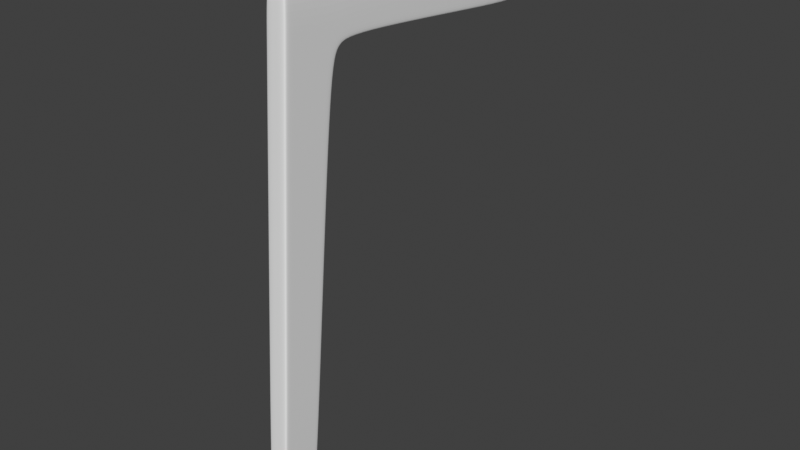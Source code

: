 # Source: chair1.blend  (saved by Blender 2.83.19; exported with 4.5.12 LTS)
import bpy
from mathutils import Matrix  # noqa: F401  (used for matrix-valued properties, if any)

bpy.ops.wm.read_factory_settings(use_empty=True)
scene = bpy.context.scene
scene.name = 'Scene'

# ---- collections
col_collection = bpy.data.collections.new('Collection'); scene.collection.children.link(col_collection)
col_references = bpy.data.collections.new('References'); scene.collection.children.link(col_references)

# ---- world
world_world = bpy.data.worlds.new('World'); scene.world = world_world
world_world.use_nodes = True; world_world.node_tree.nodes.clear()
_N = world_world.node_tree.nodes; _L = world_world.node_tree.links
n0 = _N.new('ShaderNodeOutputWorld'); n0.name = 'World Output'; n0.location = (300, 300)
n1 = _N.new('ShaderNodeBackground'); n1.name = 'Background'; n1.location = (10, 300)
n1.inputs[0].default_value = (0.05088, 0.05088, 0.05088, 1.0)
_L.new(n1.outputs[0], n0.inputs[0])
n0.is_active_output = True
world_world.color = (0.05088, 0.05088, 0.05088)
world_world.use_sun_shadow = False
world_world.sun_shadow_jitter_overblur = 0.0

# ---- meshes
me_cube = bpy.data.meshes.new('Cube')
me_cube.from_pydata([(-1.0, -0.4763, -20.66), (-1.0, -0.8964, 1.0), (-1.0, -0.5708, -24.51), (-1.0, 1.0, 1.0), (-1.0, 0.1713, -10.41), (-1.0, -3.327, -21.3), (-1.0, -16.01, -23.68), (-1.0, -15.82, -20.35), (-1.0, -1.924, -10.35), (-1.0, 0.297, -10.42), (-1.0, -4.411, -24.31), (-1.0, -4.175, -21.58), (-1.0, -0.3341, -20.67), (-1.0, -2.846, -20.55), (-1.0, -3.083, -24.38), (-1.0, -0.8172, 1.0), (-1.0, -0.7192, -24.5), (-1.0, -1.831, -10.36), (-1.0, -2.741, -20.55), (-1.0, -0.4093, -21.89), (-1.0, 0.8926, 1.0), (-1.0, -15.82, -20.41), (-1.0, -4.18, -21.63), (-1.0, -3.202, -21.39), (-1.0, -0.5743, -21.86), (0.0, -0.5708, -24.51), (0.0, 1.0, 1.0), (0.0, -0.8964, 1.0), (0.0, -3.327, -21.3), (0.0, -16.01, -23.68), (0.0, -15.82, -20.35), (0.0, -1.924, -10.35), (0.0, 0.297, -10.42), (0.0, -4.175, -21.58), (0.0, -4.411, -24.31), (0.0, -0.3341, -20.67), (0.0, -2.846, -20.55), (0.0, 0.8926, 1.0), (0.0, -0.7192, -24.5), (0.0, -0.8172, 1.0), (0.0, -3.083, -24.38), (0.0, -15.82, -20.41), (0.0, -0.4093, -21.89)], [], [(4, 20, 3, 9), (31, 27, 1, 8), (26, 3, 20, 37), (39, 15, 1, 27), (23, 18, 0, 24), (41, 30, 7, 21), (33, 11, 7, 30), (22, 10, 6, 21), (36, 31, 8, 13), (0, 4, 9, 12), (23, 14, 10, 22), (28, 5, 11, 33), (24, 0, 12, 19), (28, 36, 13, 5), (5, 13, 18, 23), (13, 8, 17, 18), (37, 20, 15, 39), (8, 1, 15, 17), (5, 23, 22, 11), (11, 22, 21, 7), (29, 41, 21, 6), (16, 24, 19, 2), (14, 23, 24, 16), (18, 17, 4, 0), (17, 15, 20, 4), (2, 19, 42, 25), (16, 38, 40, 14), (19, 12, 35, 42), (14, 40, 34, 10), (12, 9, 32, 35), (10, 34, 29, 6), (2, 25, 38, 16), (9, 3, 26, 32)])
_uv = me_cube.uv_layers.new(name='UVMap')
_uv.uv.foreach_set('vector', [0.5131, 0.2358, 0.625, 0.2358, 0.625, 0.25, 0.5131, 0.25, 0.5131, 0.875, 0.625, 0.875, 0.625, 1.0, 0.5131, 1.0, 0.75, 0.5, 0.875, 0.5, 0.875, 0.5142, 0.75, 0.5142, 0.75, 0.7396, 0.875, 0.7396, 0.875, 0.75, 0.75, 0.75, 0.4007, 0.01044, 0.4127, 0.01044, 0.4127, 0.2358, 0.4007, 0.2358, 0.4007, 0.875, 0.4012, 0.875, 0.4012, 1.0, 0.4007, 1.0, 0.4012, 0.875, 0.4012, 1.0, 0.4012, 1.0, 0.4012, 0.875, 0.4007, 0.0, 0.375, 0.0, 0.375, 0.0, 0.4007, 0.0, 0.4127, 0.875, 0.5131, 0.875, 0.5131, 1.0, 0.4127, 1.0, 0.4127, 0.2358, 0.5131, 0.2358, 0.5131, 0.25, 0.4127, 0.25, 0.4007, 0.01044, 0.375, 0.01044, 0.375, 0.0, 0.4007, 0.0, 0.4012, 0.875, 0.4012, 1.0, 0.4012, 1.0, 0.4012, 0.875, 0.4007, 0.2358, 0.4127, 0.2358, 0.4127, 0.25, 0.4007, 0.25, 0.4012, 0.875, 0.4127, 0.875, 0.4127, 1.0, 0.4012, 1.0, 0.4012, 0.0, 0.4127, 0.0, 0.4127, 0.01044, 0.4007, 0.01044, 0.4127, 0.0, 0.5131, 0.0, 0.5131, 0.01044, 0.4127, 0.01044, 0.75, 0.5142, 0.875, 0.5142, 0.875, 0.7396, 0.75, 0.7396, 0.5131, 0.0, 0.625, 0.0, 0.625, 0.01044, 0.5131, 0.01044, 0.4012, 0.0, 0.4007, 0.01044, 0.4007, 0.0, 0.4012, 0.0, 0.4012, 0.0, 0.4007, 0.0, 0.4007, 0.0, 0.4012, 0.0, 0.375, 0.875, 0.4007, 0.875, 0.4007, 1.0, 0.375, 1.0, 0.375, 0.2358, 0.4007, 0.2358, 0.4007, 0.25, 0.375, 0.25, 0.375, 0.01044, 0.4007, 0.01044, 0.4007, 0.2358, 0.375, 0.2358, 0.4127, 0.01044, 0.5131, 0.01044, 0.5131, 0.2358, 0.4127, 0.2358, 0.5131, 0.01044, 0.625, 0.01044, 0.625, 0.2358, 0.5131, 0.2358, 0.375, 0.25, 0.4007, 0.25, 0.4007, 0.375, 0.375, 0.375, 0.125, 0.5142, 0.25, 0.5142, 0.25, 0.7396, 0.125, 0.7396, 0.4007, 0.25, 0.4127, 0.25, 0.4127, 0.375, 0.4007, 0.375, 0.125, 0.7396, 0.25, 0.7396, 0.25, 0.75, 0.125, 0.75, 0.4127, 0.25, 0.5131, 0.25, 0.5131, 0.375, 0.4127, 0.375, 0.125, 0.75, 0.25, 0.75, 0.25, 0.75, 0.125, 0.75, 0.125, 0.5, 0.25, 0.5, 0.25, 0.5142, 0.125, 0.5142, 0.5131, 0.25, 0.625, 0.25, 0.625, 0.375, 0.5131, 0.375])
me_cube.use_remesh_fix_poles = True
me_cube.use_remesh_preserve_attributes = False
me_cube.use_mirror_vertex_groups = False
me_cube.update()

# ---- objects
ob_cube = bpy.data.objects.new('Cube', me_cube)
ob_reference_bottom = bpy.data.objects.new('Reference bottom', None)
ob_reference_front = bpy.data.objects.new('Reference front', None)
ob_reference_side = bpy.data.objects.new('Reference side', None)

# ---- transforms, parenting, visibility, modifiers, constraints
ob_cube.location = (1.275, -1.068, 0.0923)
ob_cube.scale = (-0.04669, -0.09162, -0.09162)
ob_cube.lineart.crease_threshold = 0.0
_m = ob_cube.modifiers.new('Mirror', 'MIRROR')
_m = ob_cube.modifiers.new('Subdivision', 'SUBSURF')
_m.uv_smooth = 'PRESERVE_CORNERS'
_m.levels = 2
_m.render_levels = 3
ob_reference_bottom.location = (0.0, 0.0, 0.0)
ob_reference_bottom.empty_display_type = 'IMAGE'
ob_reference_bottom.empty_display_size = 5.0
ob_reference_bottom.use_empty_image_alpha = True
ob_reference_bottom.color = (1.0, 1.0, 1.0, 0.5)
ob_reference_bottom.lineart.crease_threshold = 0.0
ob_reference_front.location = (0.0, 1.323, 2.033)
ob_reference_front.rotation_euler = (1.571, -0.0, 3.142)
ob_reference_front.empty_display_type = 'IMAGE'
ob_reference_front.empty_display_size = 5.0
ob_reference_front.use_empty_image_alpha = True
ob_reference_front.color = (1.0, 1.0, 1.0, 0.5084)
ob_reference_front.lineart.crease_threshold = 0.0
ob_reference_side.location = (-2.472, 0.0, 2.033)
ob_reference_side.rotation_euler = (1.571, -0.0, 1.571)
ob_reference_side.empty_display_type = 'IMAGE'
ob_reference_side.empty_display_size = 5.0
ob_reference_side.use_empty_image_alpha = True
ob_reference_side.color = (1.0, 1.0, 1.0, 0.5)
ob_reference_side.lineart.crease_threshold = 0.0

# ---- collection membership
col_collection.objects.link(ob_cube)
col_references.objects.link(ob_reference_bottom)
col_references.objects.link(ob_reference_front)
col_references.objects.link(ob_reference_side)

# ---- scene / render settings (as saved in the file)
scene.frame_start = 1; scene.frame_end = 250; scene.frame_set(1)
scene.render.engine = 'CYCLES'
scene.render.fps = 30
scene.cycles.feature_set = 'EXPERIMENTAL'
scene.cycles.use_denoising = False
scene.cycles.samples = 128
scene.cycles.sampling_pattern = 'TABULATED_SOBOL'
scene.cycles.use_adaptive_sampling = False
scene.cycles.use_light_tree = False
scene.view_settings.view_transform = 'Standard'
bpy.context.view_layer.update()

# ---- added for rendering (the .blend has no active camera and no usable light): camera, sun
cam_auto = bpy.data.cameras.new('AutoCamera')
cam_auto.lens = 50.0
cam_auto.sensor_width = 36.0
cam_auto.clip_end = 1000.0
ob_auto_camera = bpy.data.objects.new('AutoCamera', cam_auto)
scene.collection.objects.link(ob_auto_camera)
ob_auto_camera.location = (3.87537, -3.50062, 3.24985)
ob_auto_camera.rotation_euler = (1.09748, -7.21219e-08, 0.694738)
scene.camera = ob_auto_camera
light_auto_sun = bpy.data.lights.new('AutoSun', 'SUN')
light_auto_sun.energy = 3.0
light_auto_sun.angle = 0.0523599
ob_auto_sun = bpy.data.objects.new('AutoSun', light_auto_sun)
scene.collection.objects.link(ob_auto_sun)
ob_auto_sun.rotation_euler = (0.872665, 0.174533, 0.523599)
bpy.context.view_layer.update()
